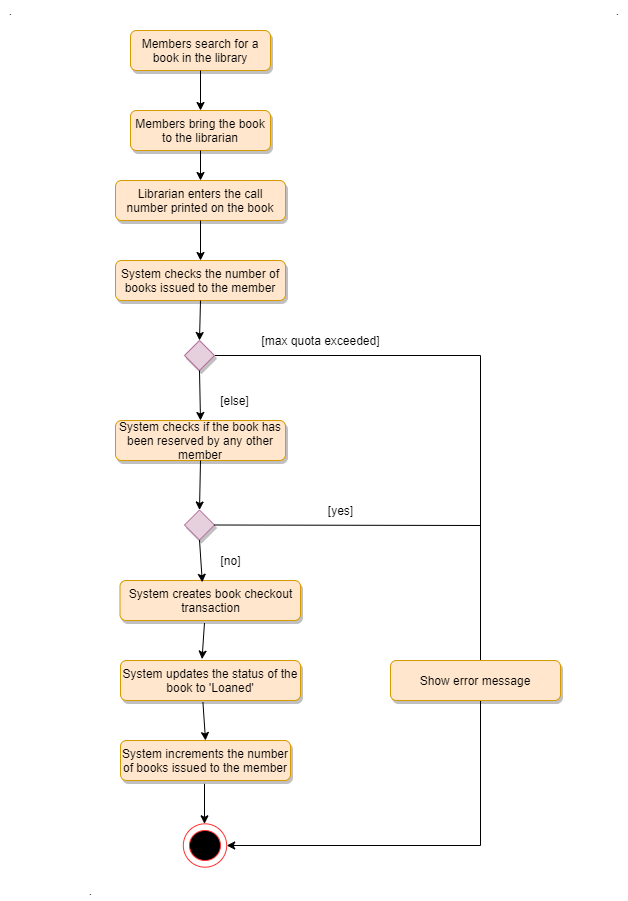

The diagram above was exported from draw.io. Its source (the exported page's mxGraphModel, read from the mxfile embedded in the PNG):
<mxGraphModel dx="1024" dy="592" grid="1" gridSize="10" guides="1" tooltips="1" connect="1" arrows="1" fold="1" page="1" pageScale="1" pageWidth="827" pageHeight="1169" math="0" shadow="0">
  <root>
    <mxCell id="WIyWlLk6GJQsqaUBKTNV-0" />
    <mxCell id="WIyWlLk6GJQsqaUBKTNV-1" parent="WIyWlLk6GJQsqaUBKTNV-0" />
    <mxCell id="u5QS2bN5c60yCc6D9rpf-0" value="Members search for a book in the library" style="rounded=1;whiteSpace=wrap;html=1;fontSize=12;glass=0;strokeWidth=1;shadow=1;fillColor=#ffe6cc;strokeColor=#d79b00;" vertex="1" parent="WIyWlLk6GJQsqaUBKTNV-1">
      <mxGeometry x="330" y="90" width="140" height="40" as="geometry" />
    </mxCell>
    <mxCell id="u5QS2bN5c60yCc6D9rpf-1" value="Members bring the book&lt;br&gt;to the librarian" style="rounded=1;whiteSpace=wrap;html=1;fontSize=12;glass=0;strokeWidth=1;shadow=1;fillColor=#ffe6cc;strokeColor=#d79b00;" vertex="1" parent="WIyWlLk6GJQsqaUBKTNV-1">
      <mxGeometry x="330" y="170" width="140" height="40" as="geometry" />
    </mxCell>
    <mxCell id="u5QS2bN5c60yCc6D9rpf-2" value="Librarian enters the call number printed on the book" style="rounded=1;whiteSpace=wrap;html=1;fontSize=12;glass=0;strokeWidth=1;shadow=1;fillColor=#ffe6cc;strokeColor=#d79b00;" vertex="1" parent="WIyWlLk6GJQsqaUBKTNV-1">
      <mxGeometry x="315" y="240" width="170" height="40" as="geometry" />
    </mxCell>
    <mxCell id="u5QS2bN5c60yCc6D9rpf-34" style="edgeStyle=orthogonalEdgeStyle;rounded=0;orthogonalLoop=1;jettySize=auto;html=1;entryX=1;entryY=0.5;entryDx=0;entryDy=0;exitX=1;exitY=0.5;exitDx=0;exitDy=0;exitPerimeter=0;" edge="1" parent="WIyWlLk6GJQsqaUBKTNV-1" source="u5QS2bN5c60yCc6D9rpf-11" target="u5QS2bN5c60yCc6D9rpf-23">
      <mxGeometry relative="1" as="geometry">
        <mxPoint x="440" y="910" as="targetPoint" />
        <Array as="points">
          <mxPoint x="680" y="415" />
          <mxPoint x="680" y="905" />
        </Array>
      </mxGeometry>
    </mxCell>
    <mxCell id="u5QS2bN5c60yCc6D9rpf-3" value="System checks the number of books issued to the member" style="rounded=1;whiteSpace=wrap;html=1;fontSize=12;glass=0;strokeWidth=1;shadow=1;fillColor=#ffe6cc;strokeColor=#d79b00;" vertex="1" parent="WIyWlLk6GJQsqaUBKTNV-1">
      <mxGeometry x="315" y="320" width="170" height="40" as="geometry" />
    </mxCell>
    <mxCell id="u5QS2bN5c60yCc6D9rpf-6" value="" style="endArrow=classic;html=1;exitX=0.5;exitY=1;exitDx=0;exitDy=0;" edge="1" parent="WIyWlLk6GJQsqaUBKTNV-1" source="u5QS2bN5c60yCc6D9rpf-0">
      <mxGeometry width="50" height="50" relative="1" as="geometry">
        <mxPoint x="390" y="320" as="sourcePoint" />
        <mxPoint x="400" y="170" as="targetPoint" />
      </mxGeometry>
    </mxCell>
    <mxCell id="u5QS2bN5c60yCc6D9rpf-8" value="" style="endArrow=classic;html=1;exitX=0.5;exitY=1;exitDx=0;exitDy=0;entryX=0.5;entryY=0;entryDx=0;entryDy=0;" edge="1" parent="WIyWlLk6GJQsqaUBKTNV-1" source="u5QS2bN5c60yCc6D9rpf-1" target="u5QS2bN5c60yCc6D9rpf-2">
      <mxGeometry width="50" height="50" relative="1" as="geometry">
        <mxPoint x="410" y="140" as="sourcePoint" />
        <mxPoint x="410" y="180" as="targetPoint" />
      </mxGeometry>
    </mxCell>
    <mxCell id="u5QS2bN5c60yCc6D9rpf-9" value="" style="endArrow=classic;html=1;exitX=0.5;exitY=1;exitDx=0;exitDy=0;entryX=0.5;entryY=0;entryDx=0;entryDy=0;" edge="1" parent="WIyWlLk6GJQsqaUBKTNV-1" source="u5QS2bN5c60yCc6D9rpf-2" target="u5QS2bN5c60yCc6D9rpf-3">
      <mxGeometry width="50" height="50" relative="1" as="geometry">
        <mxPoint x="410" y="220" as="sourcePoint" />
        <mxPoint x="410" y="250" as="targetPoint" />
      </mxGeometry>
    </mxCell>
    <mxCell id="u5QS2bN5c60yCc6D9rpf-11" value="" style="strokeWidth=1;html=1;shape=mxgraph.flowchart.decision;whiteSpace=wrap;shadow=1;fillColor=#E6D0DE;strokeColor=#B5739D;" vertex="1" parent="WIyWlLk6GJQsqaUBKTNV-1">
      <mxGeometry x="384" y="400" width="30" height="30" as="geometry" />
    </mxCell>
    <mxCell id="u5QS2bN5c60yCc6D9rpf-12" value="" style="endArrow=classic;html=1;exitX=0.5;exitY=1;exitDx=0;exitDy=0;entryX=0.5;entryY=0;entryDx=0;entryDy=0;entryPerimeter=0;" edge="1" parent="WIyWlLk6GJQsqaUBKTNV-1" source="u5QS2bN5c60yCc6D9rpf-3" target="u5QS2bN5c60yCc6D9rpf-11">
      <mxGeometry width="50" height="50" relative="1" as="geometry">
        <mxPoint x="410" y="290" as="sourcePoint" />
        <mxPoint x="410" y="330" as="targetPoint" />
      </mxGeometry>
    </mxCell>
    <mxCell id="u5QS2bN5c60yCc6D9rpf-14" value="System checks if the book has been reserved by any other member" style="rounded=1;whiteSpace=wrap;html=1;fontSize=12;glass=0;strokeWidth=1;shadow=1;fillColor=#ffe6cc;strokeColor=#d79b00;" vertex="1" parent="WIyWlLk6GJQsqaUBKTNV-1">
      <mxGeometry x="315" y="480" width="170" height="40" as="geometry" />
    </mxCell>
    <mxCell id="u5QS2bN5c60yCc6D9rpf-15" value="" style="strokeWidth=1;html=1;shape=mxgraph.flowchart.decision;whiteSpace=wrap;shadow=1;fillColor=#E6D0DE;strokeColor=#B5739D;" vertex="1" parent="WIyWlLk6GJQsqaUBKTNV-1">
      <mxGeometry x="384" y="569.5" width="30" height="30" as="geometry" />
    </mxCell>
    <mxCell id="u5QS2bN5c60yCc6D9rpf-16" value="" style="endArrow=classic;html=1;exitX=0.5;exitY=1;exitDx=0;exitDy=0;entryX=0.5;entryY=0;entryDx=0;entryDy=0;entryPerimeter=0;" edge="1" parent="WIyWlLk6GJQsqaUBKTNV-1" source="u5QS2bN5c60yCc6D9rpf-14" target="u5QS2bN5c60yCc6D9rpf-15">
      <mxGeometry width="50" height="50" relative="1" as="geometry">
        <mxPoint x="410" y="370" as="sourcePoint" />
        <mxPoint x="409" y="410" as="targetPoint" />
      </mxGeometry>
    </mxCell>
    <mxCell id="u5QS2bN5c60yCc6D9rpf-17" value="System creates book checkout transaction" style="rounded=1;whiteSpace=wrap;html=1;fontSize=12;glass=0;strokeWidth=1;shadow=1;fillColor=#ffe6cc;strokeColor=#d79b00;" vertex="1" parent="WIyWlLk6GJQsqaUBKTNV-1">
      <mxGeometry x="319.5" y="640" width="180.5" height="40" as="geometry" />
    </mxCell>
    <mxCell id="u5QS2bN5c60yCc6D9rpf-18" value="System updates the status of the book to 'Loaned'" style="rounded=1;whiteSpace=wrap;html=1;fontSize=12;glass=0;strokeWidth=1;shadow=1;fillColor=#ffe6cc;strokeColor=#d79b00;" vertex="1" parent="WIyWlLk6GJQsqaUBKTNV-1">
      <mxGeometry x="320" y="720" width="180" height="40" as="geometry" />
    </mxCell>
    <mxCell id="u5QS2bN5c60yCc6D9rpf-19" value="System increments the number of books issued to the member" style="rounded=1;whiteSpace=wrap;html=1;fontSize=12;glass=0;strokeWidth=1;shadow=1;fillColor=#ffe6cc;strokeColor=#d79b00;" vertex="1" parent="WIyWlLk6GJQsqaUBKTNV-1">
      <mxGeometry x="320" y="800" width="170" height="40" as="geometry" />
    </mxCell>
    <mxCell id="u5QS2bN5c60yCc6D9rpf-21" value="" style="strokeWidth=1;html=1;shape=mxgraph.flowchart.start_2;whiteSpace=wrap;shadow=0;strokeColor=#FF3333;fillColor=#000000;" vertex="1" parent="WIyWlLk6GJQsqaUBKTNV-1">
      <mxGeometry x="389" y="890" width="31" height="30" as="geometry" />
    </mxCell>
    <mxCell id="u5QS2bN5c60yCc6D9rpf-23" value="" style="ellipse;whiteSpace=wrap;html=1;aspect=fixed;shadow=0;strokeColor=#FF3333;strokeWidth=1;fillColor=none;" vertex="1" parent="WIyWlLk6GJQsqaUBKTNV-1">
      <mxGeometry x="382.81" y="883.31" width="43.38" height="43.38" as="geometry" />
    </mxCell>
    <mxCell id="u5QS2bN5c60yCc6D9rpf-26" value="" style="endArrow=classic;html=1;exitX=0.5;exitY=1;exitDx=0;exitDy=0;entryX=0.5;entryY=0;entryDx=0;entryDy=0;exitPerimeter=0;" edge="1" parent="WIyWlLk6GJQsqaUBKTNV-1" source="u5QS2bN5c60yCc6D9rpf-11" target="u5QS2bN5c60yCc6D9rpf-14">
      <mxGeometry width="50" height="50" relative="1" as="geometry">
        <mxPoint x="410" y="370" as="sourcePoint" />
        <mxPoint x="409" y="410" as="targetPoint" />
      </mxGeometry>
    </mxCell>
    <mxCell id="u5QS2bN5c60yCc6D9rpf-27" value="" style="endArrow=classic;html=1;exitX=0.5;exitY=1;exitDx=0;exitDy=0;entryX=0.456;entryY=0.045;entryDx=0;entryDy=0;entryPerimeter=0;exitPerimeter=0;" edge="1" parent="WIyWlLk6GJQsqaUBKTNV-1" source="u5QS2bN5c60yCc6D9rpf-15" target="u5QS2bN5c60yCc6D9rpf-17">
      <mxGeometry width="50" height="50" relative="1" as="geometry">
        <mxPoint x="420" y="380" as="sourcePoint" />
        <mxPoint x="419" y="420" as="targetPoint" />
      </mxGeometry>
    </mxCell>
    <mxCell id="u5QS2bN5c60yCc6D9rpf-29" value="" style="endArrow=classic;html=1;exitX=0.468;exitY=1.065;exitDx=0;exitDy=0;entryX=0.453;entryY=-0.035;entryDx=0;entryDy=0;entryPerimeter=0;exitPerimeter=0;" edge="1" parent="WIyWlLk6GJQsqaUBKTNV-1" source="u5QS2bN5c60yCc6D9rpf-17" target="u5QS2bN5c60yCc6D9rpf-18">
      <mxGeometry width="50" height="50" relative="1" as="geometry">
        <mxPoint x="409" y="609.5" as="sourcePoint" />
        <mxPoint x="411.808" y="651.8" as="targetPoint" />
      </mxGeometry>
    </mxCell>
    <mxCell id="u5QS2bN5c60yCc6D9rpf-31" value="" style="endArrow=classic;html=1;exitX=0.5;exitY=1;exitDx=0;exitDy=0;entryX=0.5;entryY=0;entryDx=0;entryDy=0;" edge="1" parent="WIyWlLk6GJQsqaUBKTNV-1">
      <mxGeometry width="50" height="50" relative="1" as="geometry">
        <mxPoint x="404" y="843.31" as="sourcePoint" />
        <mxPoint x="404" y="883.31" as="targetPoint" />
      </mxGeometry>
    </mxCell>
    <mxCell id="u5QS2bN5c60yCc6D9rpf-33" value="" style="endArrow=classic;html=1;entryX=0.5;entryY=0;entryDx=0;entryDy=0;exitX=0.458;exitY=1.045;exitDx=0;exitDy=0;exitPerimeter=0;" edge="1" parent="WIyWlLk6GJQsqaUBKTNV-1" source="u5QS2bN5c60yCc6D9rpf-18" target="u5QS2bN5c60yCc6D9rpf-19">
      <mxGeometry width="50" height="50" relative="1" as="geometry">
        <mxPoint x="540" y="640" as="sourcePoint" />
        <mxPoint x="560" y="670" as="targetPoint" />
      </mxGeometry>
    </mxCell>
    <mxCell id="u5QS2bN5c60yCc6D9rpf-35" value="Show error message" style="rounded=1;whiteSpace=wrap;html=1;fontSize=12;glass=0;strokeWidth=1;shadow=1;fillColor=#ffe6cc;strokeColor=#d79b00;" vertex="1" parent="WIyWlLk6GJQsqaUBKTNV-1">
      <mxGeometry x="590" y="720" width="170" height="40" as="geometry" />
    </mxCell>
    <mxCell id="u5QS2bN5c60yCc6D9rpf-36" value="[else]" style="text;html=1;align=center;verticalAlign=middle;resizable=0;points=[];autosize=1;" vertex="1" parent="WIyWlLk6GJQsqaUBKTNV-1">
      <mxGeometry x="414" y="450" width="40" height="20" as="geometry" />
    </mxCell>
    <mxCell id="u5QS2bN5c60yCc6D9rpf-37" value="[max quota exceeded]" style="text;html=1;align=center;verticalAlign=middle;resizable=0;points=[];autosize=1;" vertex="1" parent="WIyWlLk6GJQsqaUBKTNV-1">
      <mxGeometry x="455" y="390" width="130" height="20" as="geometry" />
    </mxCell>
    <mxCell id="u5QS2bN5c60yCc6D9rpf-40" value="" style="endArrow=none;html=1;exitX=1;exitY=0.5;exitDx=0;exitDy=0;exitPerimeter=0;" edge="1" parent="WIyWlLk6GJQsqaUBKTNV-1" source="u5QS2bN5c60yCc6D9rpf-15">
      <mxGeometry width="50" height="50" relative="1" as="geometry">
        <mxPoint x="490" y="500" as="sourcePoint" />
        <mxPoint x="680" y="585" as="targetPoint" />
      </mxGeometry>
    </mxCell>
    <mxCell id="u5QS2bN5c60yCc6D9rpf-41" value="[yes]" style="text;html=1;align=center;verticalAlign=middle;resizable=0;points=[];autosize=1;" vertex="1" parent="WIyWlLk6GJQsqaUBKTNV-1">
      <mxGeometry x="520" y="560" width="40" height="20" as="geometry" />
    </mxCell>
    <mxCell id="u5QS2bN5c60yCc6D9rpf-42" value="[no]" style="text;html=1;align=center;verticalAlign=middle;resizable=0;points=[];autosize=1;" vertex="1" parent="WIyWlLk6GJQsqaUBKTNV-1">
      <mxGeometry x="410" y="610" width="40" height="20" as="geometry" />
    </mxCell>
    <mxCell id="u5QS2bN5c60yCc6D9rpf-43" value="." style="text;html=1;align=center;verticalAlign=middle;resizable=0;points=[];autosize=1;" vertex="1" parent="WIyWlLk6GJQsqaUBKTNV-1">
      <mxGeometry x="200" y="60" width="20" height="20" as="geometry" />
    </mxCell>
    <mxCell id="u5QS2bN5c60yCc6D9rpf-44" value="." style="text;html=1;align=center;verticalAlign=middle;resizable=0;points=[];autosize=1;" vertex="1" parent="WIyWlLk6GJQsqaUBKTNV-1">
      <mxGeometry x="807" y="60" width="20" height="20" as="geometry" />
    </mxCell>
    <mxCell id="u5QS2bN5c60yCc6D9rpf-45" value="." style="text;html=1;align=center;verticalAlign=middle;resizable=0;points=[];autosize=1;" vertex="1" parent="WIyWlLk6GJQsqaUBKTNV-1">
      <mxGeometry x="280" y="940" width="20" height="20" as="geometry" />
    </mxCell>
  </root>
</mxGraphModel>